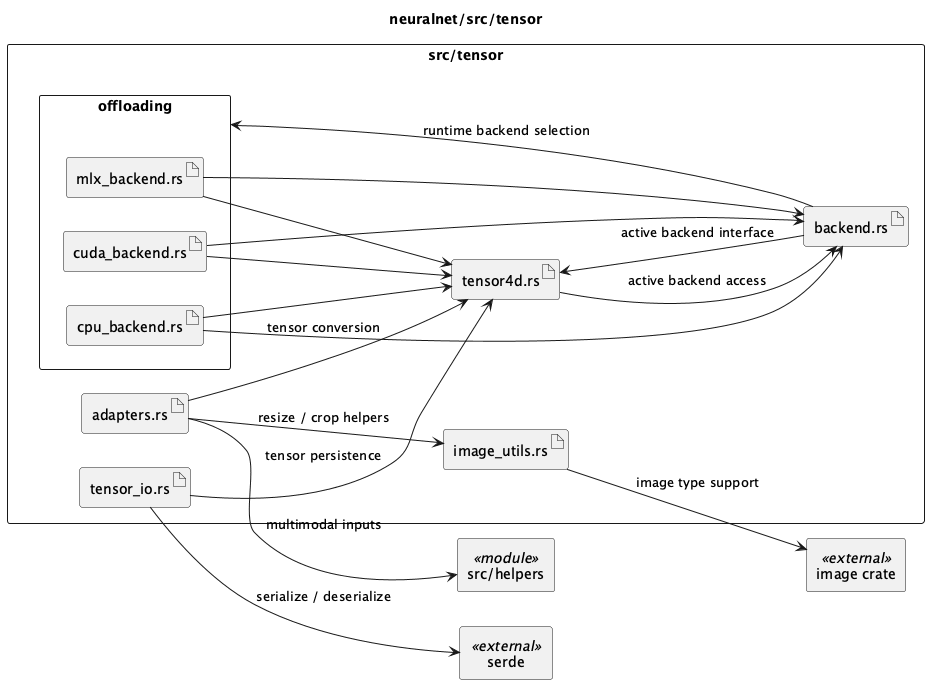

The diagram above was rendered by PlantUML. Its source (embedded in the PNG):
@startuml
left to right direction
skinparam packageStyle rectangle
skinparam shadowing false
skinparam monochrome true
skinparam componentStyle rectangle

title neuralnet/src/tensor

package "src/tensor" {
  artifact "adapters.rs" as adapters
  artifact "backend.rs" as backend
  artifact "image_utils.rs" as image_utils
  artifact "tensor4d.rs" as tensor4d
  artifact "tensor_io.rs" as tensor_io
  package "offloading" as offloading {
    artifact "cpu_backend.rs" as cpu_backend
    artifact "cuda_backend.rs" as cuda_backend
    artifact "mlx_backend.rs" as mlx_backend
  }
}

component "src/helpers" as helpers <<module>>
component "image crate" as image <<external>>
component "serde" as serde <<external>>

backend --> tensor4d : active backend interface
backend --> offloading : runtime backend selection

tensor4d --> backend : active backend access
adapters --> image_utils : resize / crop helpers
adapters --> tensor4d : tensor conversion
adapters --> helpers : multimodal inputs
tensor_io --> tensor4d : tensor persistence
tensor_io --> serde : serialize / deserialize
cpu_backend --> backend
cpu_backend --> tensor4d
cuda_backend --> backend
cuda_backend --> tensor4d
mlx_backend --> backend
mlx_backend --> tensor4d
image_utils --> image : image type support
@enduml